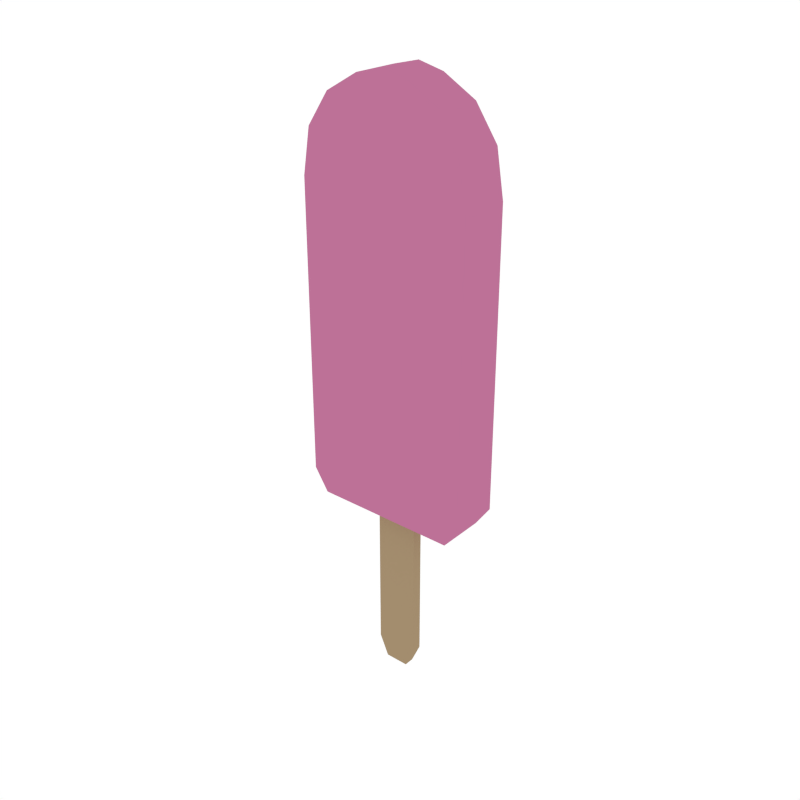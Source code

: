 # Source: Popsicle_Strawberry.blend  (saved by Blender 2.79.0; exported with 4.5.12 LTS)
import bpy
from mathutils import Matrix  # noqa: F401  (used for matrix-valued properties, if any)

bpy.ops.wm.read_factory_settings(use_empty=True)
scene = bpy.context.scene
scene.name = 'Scene'

# ---- collections
col_collection_1 = bpy.data.collections.new('Collection 1'); scene.collection.children.link(col_collection_1)

# ---- materials (node trees are filled in below, after node groups)
mat_light = bpy.data.materials.new('Light')
mat_light.alpha_threshold = 0.0
mat_light.diffuse_color = (0.3672, 0.2666, 0.1562, 1.0)
mat_light.roughness = 0.5
mat_palepink = bpy.data.materials.new('PalePink')
mat_palepink.alpha_threshold = 0.0
mat_palepink.diffuse_color = (0.5071, 0.1657, 0.3091, 1.0)
mat_palepink.roughness = 0.5

# ---- material node trees

# ---- world
world_world = bpy.data.worlds.new('World'); scene.world = world_world
world_world.color = (1.0, 1.0, 1.0)
world_world.use_sun_shadow = False
world_world.sun_shadow_jitter_overblur = 0.0
world_world.cycles.sampling_method = 'NONE'
world_world.cycles.sample_map_resolution = 256

# ---- meshes
me_cube_029 = bpy.data.meshes.new('Cube.029')
me_cube_029.from_pydata([(-0.03553, 0.008705, 0.2633), (0.03553, 0.008705, 0.2633), (-0.03553, -0.008705, 0.2633), (0.03553, -0.008705, 0.2633), (-0.01992, 0.008536, -0.2633), (-0.03553, 0.008705, -0.2278), (0.03553, 0.008705, -0.2278), (0.01992, 0.008536, -0.2633), (-0.03553, -0.008705, -0.2278), (-0.01992, -0.008536, -0.2633), (0.01992, -0.008536, -0.2633), (0.03553, -0.008705, -0.2278), (-0.1456, 0.03897, 0.5599), (0.1456, 0.03897, 0.5599), (0.1456, -0.03897, 0.5599), (-0.1456, -0.03897, 0.5599), (-0.1331, 0.03897, 0.6329), (0.1331, 0.03897, 0.6329), (0.1331, -0.03897, 0.6329), (-0.1331, -0.03897, 0.6329), (-0.09638, 0.03897, 0.6859), (0.09638, 0.03897, 0.6859), (0.09638, -0.03897, 0.6859), (-0.09638, -0.03897, 0.6859), (-0.04233, 0.03897, 0.7166), (0.04233, 0.03897, 0.7166), (0.04233, -0.03897, 0.7166), (-0.04233, -0.03897, 0.7166), (1.745e-09, 0.03992, 0.04066), (-1.745e-09, -0.03992, 0.04066), (1.703e-09, 0.03897, 0.5599), (-1.703e-09, -0.03897, 0.5599), (1.703e-09, 0.03897, 0.6329), (-1.703e-09, -0.03897, 0.6329), (1.703e-09, 0.03897, 0.6859), (-1.703e-09, -0.03897, 0.6859), (1.703e-09, 0.03897, 0.7267), (-1.703e-09, -0.03897, 0.7267), (-0.1201, 0.03992, 0.04066), (-0.1456, 0.03897, 0.07701), (0.1456, 0.03897, 0.07701), (0.1201, 0.03992, 0.04066), (-0.1456, -0.03897, 0.07701), (-0.1201, -0.03992, 0.04066), (0.1201, -0.03992, 0.04066), (0.1456, -0.03897, 0.07701)], [], [(8, 2, 0, 5), (10, 11, 3, 2, 8, 9), (6, 1, 3, 11), (4, 5, 0, 1, 6, 7), (3, 1, 0, 2), (10, 7, 6, 11), (4, 9, 8, 5), (7, 10, 9, 4), (44, 29, 28, 41), (14, 13, 17, 18), (28, 38, 39, 12, 30), (40, 41, 28, 30, 13), (29, 43, 38, 28), (33, 18, 22, 35), (31, 14, 18, 33), (30, 12, 16, 32), (12, 15, 19, 16), (20, 23, 27, 24), (32, 16, 20, 34), (16, 19, 23, 20), (18, 17, 21, 22), (37, 36, 24, 27), (22, 21, 25, 26), (35, 22, 26, 37), (34, 20, 24, 36), (21, 34, 36, 25), (23, 35, 37, 27), (26, 25, 36, 37), (17, 32, 34, 21), (13, 30, 32, 17), (15, 31, 33, 19), (19, 33, 35, 23), (42, 43, 29, 31, 15), (29, 44, 45, 14, 31), (45, 40, 13, 14), (40, 45, 44, 41), (42, 39, 38, 43), (39, 42, 15, 12)])
me_cube_029.polygons.foreach_set('material_index', [0, 0, 0, 0, 0, 0, 0, 0, 1, 1, 1, 1, 1, 1, 1, 1, 1, 1, 1, 1, 1, 1, 1, 1, 1, 1, 1, 1, 1, 1, 1, 1, 1, 1, 1, 1, 1, 1])
me_cube_029.materials.append(mat_light)
me_cube_029.materials.append(mat_palepink)
me_cube_029.use_remesh_preserve_volume = False
me_cube_029.use_remesh_preserve_attributes = False
me_cube_029.use_mirror_vertex_groups = False
me_cube_029.update()

# ---- objects
ob_popsicle_strawberry = bpy.data.objects.new('Popsicle_Strawberry', me_cube_029)

# ---- transforms, parenting, visibility, modifiers, constraints
ob_popsicle_strawberry.location = (0.0, 0.0, 0.0)
ob_popsicle_strawberry.lineart.crease_threshold = 0.0

# ---- collection membership
col_collection_1.objects.link(ob_popsicle_strawberry)

# ---- scene / render settings (as saved in the file)
scene.frame_start = 1; scene.frame_end = 250; scene.frame_set(0)
scene.render.engine = 'CYCLES'
scene.render.resolution_x = 1000
scene.render.resolution_y = 1000
scene.render.dither_intensity = 0.0
scene.cycles.samples = 200
scene.cycles.sampling_pattern = 'TABULATED_SOBOL'
scene.cycles.light_sampling_threshold = 0.0
scene.cycles.use_adaptive_sampling = False
scene.cycles.use_light_tree = False
scene.cycles.caustics_reflective = False
scene.cycles.caustics_refractive = False
scene.cycles.blur_glossy = 0.0
scene.cycles.max_bounces = 2
scene.cycles.pixel_filter_type = 'GAUSSIAN'
scene.cycles.sample_clamp_indirect = 0.0
scene.view_settings.view_transform = 'Standard'
bpy.context.view_layer.update()

# ---- added for rendering (the .blend has no active camera): camera
cam_auto = bpy.data.cameras.new('AutoCamera')
cam_auto.lens = 50.0
cam_auto.sensor_width = 36.0
cam_auto.clip_end = 1000.0
ob_auto_camera = bpy.data.objects.new('AutoCamera', cam_auto)
scene.collection.objects.link(ob_auto_camera)
ob_auto_camera.location = (0.957607, -1.14913, 0.997811)
ob_auto_camera.rotation_euler = (1.09748, -7.21219e-08, 0.694738)
scene.camera = ob_auto_camera
bpy.context.view_layer.update()
